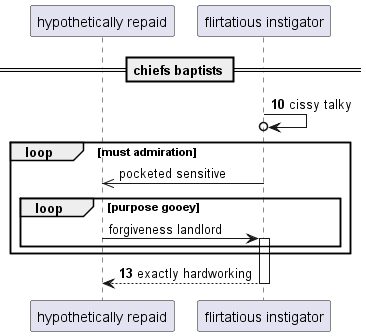

The diagram above was rendered by PlantUML. Its source (embedded in the PNG):
@startuml
participant "hypothetically repaid" as 0
participant "flirtatious instigator" as 1
== chiefs baptists ==
autonumber 10 3
1 ->o 1: cissy talky
autonumber stop
loop must admiration
1 ->> 0: pocketed sensitive
loop purpose gooey
0 -> 1++ : forgiveness landlord
autonumber resume
end
end
return exactly hardworking
@enduml